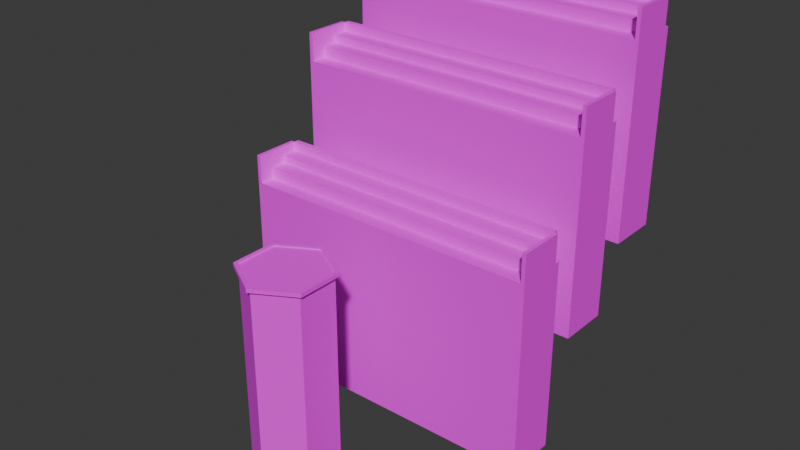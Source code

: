# Source: map1.blend  (saved by Blender 4.5.91; exported with 4.5.12 LTS)
import bpy
from mathutils import Matrix  # noqa: F401  (used for matrix-valued properties, if any)

bpy.ops.wm.read_factory_settings(use_empty=True)
scene = bpy.context.scene
scene.name = 'Scene'

# ---- collections
col_collection = bpy.data.collections.new('Collection'); scene.collection.children.link(col_collection)

# ---- images (referenced by path relative to the original .blend; pixels are not part of the script)
import os
ASSET_DIR = os.environ.get("B2B_ASSET_DIR", "")  # directory of the original .blend (textures are referenced by path, not embedded)
HERE = os.path.dirname(os.path.abspath(__file__))  # packed textures are extracted next to this script under _unpacked/

def load_image(name, relpath, width, height, colorspace="sRGB"):
    """Load a texture the original file referenced (path relative to the .blend, or extracted next to this script)."""
    p = next((c for c in (os.path.join(HERE, relpath), os.path.join(ASSET_DIR, relpath)) if relpath and os.path.exists(c)), "")
    if p:
        img = bpy.data.images.load(p, check_existing=True)
        img.name = name
    else:  # same state as the original file: an image datablock whose file is absent (Cycles renders it pink)
        img = bpy.data.images.new(name, width, height)
        img.source = "FILE"
        img.filepath = "//" + (relpath or name)
    img.colorspace_settings.name = colorspace
    return img
img_glow_png = load_image('glow.png', 'glow.png', 1024, 1024, 'sRGB')

# ---- materials (node trees are filled in below, after node groups)
mat_base = bpy.data.materials.new('base')
mat_base.alpha_threshold = 0.0
mat_base.roughness = 0.5
mat_base.line_color = (0.0, 0.0, 0.0, 1.0)

# ---- material node trees
mat_base.use_nodes = True; mat_base.node_tree.nodes.clear()
_N = mat_base.node_tree.nodes; _L = mat_base.node_tree.links
n0 = _N.new('ShaderNodeOutputMaterial'); n0.name = 'Material Output'; n0.location = (200, 100)
n1 = _N.new('ShaderNodeBsdfPrincipled'); n1.name = 'Principled BSDF'; n1.location = (-200, 100)
n1.inputs[2].default_value = 1.0
n1.inputs[3].default_value = 1.45
n2 = _N.new('ShaderNodeTexImage'); n2.name = 'Image Texture'; n2.location = (-490, 80)
n2.image = img_glow_png
_L.new(n1.outputs[0], n0.inputs[0])
_L.new(n2.outputs[0], n1.inputs[0])
n0.is_active_output = True

# ---- world
world_world = bpy.data.worlds.new('World'); scene.world = world_world
world_world.use_nodes = True; world_world.node_tree.nodes.clear()
_N = world_world.node_tree.nodes; _L = world_world.node_tree.links
n0 = _N.new('ShaderNodeOutputWorld'); n0.name = 'World Output'; n0.location = (200, 100)
n1 = _N.new('ShaderNodeBackground'); n1.name = 'Background'; n1.location = (-200, 100)
n1.inputs[0].default_value = (0.05088, 0.05088, 0.05088, 1.0)
_L.new(n1.outputs[0], n0.inputs[0])
n0.is_active_output = True
world_world.color = (0.05088, 0.05088, 0.05088)
world_world.sun_shadow_jitter_overblur = 0.0

# ---- meshes
me_cube_002 = bpy.data.meshes.new('Cube.002')
me_cube_002.from_pydata([(30.0, -130.0, -150.0), (30.0, -130.0, 0.0), (30.0, 110.0, -150.0), (30.0, 110.0, 0.0), (70.0, -130.0, -150.0), (70.0, -130.0, 0.0), (70.0, 110.0, -150.0), (70.0, 110.0, 0.0), (66.0, 110.0, -150.0), (66.0, 110.0, 0.0), (66.0, -130.0, -150.0), (66.0, -130.0, 0.0), (66.0, -127.0, 22.0), (66.0, 107.0, 22.0), (66.0, 110.0, 22.0), (30.0, 110.0, 22.0), (30.0, -130.0, 22.0), (66.0, -130.0, 22.0), (30.0, -127.0, -150.0), (30.0, 107.0, -150.0), (30.0, 107.0, 0.0), (30.0, -127.0, 0.0), (70.0, 107.0, -150.0), (70.0, -127.0, -150.0), (70.0, -127.0, 0.0), (70.0, 107.0, 0.0), (66.0, 107.0, 0.0), (66.0, -127.0, 0.0), (66.0, 107.0, -150.0), (66.0, -127.0, -150.0), (70.0, -127.0, 22.0), (70.0, 107.0, 22.0), (30.0, -127.0, 22.0), (30.0, 107.0, 22.0), (54.0, 110.0, -150.0), (42.0, 110.0, -150.0), (42.0, -127.0, 22.0), (54.0, -127.0, 22.0), (54.0, -130.0, 0.0), (42.0, -130.0, 0.0), (42.0, 110.0, 0.0), (54.0, 110.0, 0.0), (42.0, -130.0, -150.0), (54.0, -130.0, -150.0), (42.0, 110.0, 22.0), (54.0, 110.0, 22.0), (54.0, -130.0, 22.0), (42.0, -130.0, 22.0), (54.0, 107.0, 22.0), (42.0, 107.0, 22.0), (54.0, -127.0, -150.0), (42.0, -127.0, -150.0), (42.0, 107.0, -150.0), (54.0, 107.0, -150.0), (42.0, -127.0, 0.0), (54.0, -127.0, 0.0), (54.0, 107.0, 0.0), (42.0, 107.0, 0.0), (66.0, 107.0, 9.0), (66.0, -127.0, 9.0), (54.0, -127.0, 9.0), (42.0, -127.0, 9.0), (54.0, 107.0, 9.0), (42.0, 107.0, 9.0), (66.0, 107.0, 15.0), (66.0, -127.0, 15.0), (54.0, -127.0, 15.0), (54.0, 107.0, 15.0)], [], [(3, 20, 33, 15), (8, 9, 7, 6), (44, 15, 33, 49), (42, 39, 1, 0), (25, 26, 13, 31), (11, 27, 12, 17), (38, 11, 17, 46), (24, 25, 31, 30), (4, 5, 11, 10), (34, 41, 9, 8), (54, 21, 32, 36), (36, 32, 16, 47), (12, 30, 31, 13), (26, 27, 12, 13), (26, 9, 14, 13), (56, 26, 13, 48), (51, 18, 19, 52), (21, 1, 16, 32), (27, 26, 58, 59), (23, 29, 28, 22), (24, 23, 22, 25), (20, 19, 18, 21), (0, 1, 21, 18), (34, 8, 28, 53), (50, 29, 10, 43), (19, 20, 3, 2), (27, 24, 30, 12), (40, 3, 15, 44), (6, 7, 25, 22), (29, 23, 4, 10), (8, 6, 22, 28), (23, 24, 5, 4), (24, 27, 11, 5), (7, 9, 26, 25), (9, 41, 45, 14), (41, 40, 44, 45), (18, 51, 42, 0), (51, 50, 43, 42), (2, 35, 52, 19), (35, 34, 53, 52), (21, 54, 57, 20), (26, 56, 62, 58), (29, 50, 53, 28), (50, 51, 52, 53), (20, 57, 49, 33), (57, 56, 48, 49), (12, 37, 46, 17), (37, 36, 47, 46), (27, 55, 37, 12), (55, 54, 36, 37), (2, 3, 40, 35), (35, 40, 41, 34), (1, 39, 47, 16), (39, 38, 46, 47), (10, 11, 38, 43), (43, 38, 39, 42), (14, 45, 48, 13), (45, 44, 49, 48), (59, 58, 64, 65), (61, 60, 62, 63), (56, 57, 63, 62), (54, 55, 60, 61), (57, 54, 61, 63), (55, 27, 59, 60), (66, 65, 64, 67), (58, 62, 67, 64), (60, 59, 65, 66), (62, 60, 66, 67)])
_uv = me_cube_002.uv_layers.new(name='UVMap')
_uv.uv.foreach_set('vector', [10.5, 0.386, 10.25, 0.386, 10.25, 2.219, 10.5, 2.219, 1.588, -1.281, 1.588, 0.386, 1.922, 0.386, 1.922, -1.281, -0.4118, 10.5, -1.412, 10.5, -1.412, 10.25, -0.4118, 10.25, -0.4118, -1.281, -0.4118, 0.386, -1.412, 0.386, -1.412, -1.281, 1.922, 0.386, 1.588, 0.386, 1.588, 2.219, 1.922, 2.219, -9.5, 0.386, -9.248, 0.386, -9.248, 2.219, -9.5, 2.219, 0.5882, 0.386, 1.588, 0.386, 1.588, 2.219, 0.5882, 2.219, -9.248, 0.386, 10.25, 0.386, 10.25, 2.219, -9.248, 2.219, 1.922, -1.281, 1.922, 0.386, 1.588, 0.386, 1.588, -1.281, 0.5882, -1.281, 0.5882, 0.386, 1.588, 0.386, 1.588, -1.281, -0.4118, 0.386, -1.412, 0.386, -1.412, 2.219, -0.4118, 2.219, -0.4118, -9.248, -1.412, -9.248, -1.412, -9.5, -0.4118, -9.5, 1.588, -9.248, 1.922, -9.248, 1.922, 10.25, 1.588, 10.25, 10.25, 0.386, -9.248, 0.386, -9.248, 2.219, 10.25, 2.219, 10.25, 0.386, 10.5, 0.386, 10.5, 2.219, 10.25, 2.219, 0.5882, 0.386, 1.588, 0.386, 1.588, 2.219, 0.5882, 2.219, -0.4118, -9.248, -1.412, -9.248, -1.412, 10.25, -0.4118, 10.25, -9.248, 0.386, -9.5, 0.386, -9.5, 2.219, -9.248, 2.219, -9.248, 0.386, 10.25, 0.386, 10.25, 1.136, -9.248, 1.136, 1.922, -9.248, 1.588, -9.248, 1.588, 10.25, 1.922, 10.25, -9.248, 0.386, -9.248, -1.281, 10.25, -1.281, 10.25, 0.386, 10.25, 0.386, 10.25, -1.281, -9.248, -1.281, -9.248, 0.386, -9.5, -1.281, -9.5, 0.386, -9.248, 0.386, -9.248, -1.281, 0.5882, 10.5, 1.588, 10.5, 1.588, 10.25, 0.5882, 10.25, 0.5882, -9.248, 1.588, -9.248, 1.588, -9.5, 0.5882, -9.5, 10.25, -1.281, 10.25, 0.386, 10.5, 0.386, 10.5, -1.281, 1.588, 0.386, 1.922, 0.386, 1.922, 2.219, 1.588, 2.219, -0.4118, 0.386, -1.412, 0.386, -1.412, 2.219, -0.4118, 2.219, 10.5, -1.281, 10.5, 0.386, 10.25, 0.386, 10.25, -1.281, 1.588, -9.248, 1.922, -9.248, 1.922, -9.5, 1.588, -9.5, 1.588, 10.5, 1.922, 10.5, 1.922, 10.25, 1.588, 10.25, -9.248, -1.281, -9.248, 0.386, -9.5, 0.386, -9.5, -1.281, 1.922, -9.248, 1.588, -9.248, 1.588, -9.5, 1.922, -9.5, 1.922, 10.5, 1.588, 10.5, 1.588, 10.25, 1.922, 10.25, 1.588, 0.386, 0.5882, 0.386, 0.5882, 2.219, 1.588, 2.219, 0.5882, 0.386, -0.4118, 0.386, -0.4118, 2.219, 0.5882, 2.219, -1.412, -9.248, -0.4118, -9.248, -0.4118, -9.5, -1.412, -9.5, -0.4118, -9.248, 0.5882, -9.248, 0.5882, -9.5, -0.4118, -9.5, -1.412, 10.5, -0.4118, 10.5, -0.4118, 10.25, -1.412, 10.25, -0.4118, 10.5, 0.5882, 10.5, 0.5882, 10.25, -0.4118, 10.25, -1.412, -9.248, -0.4118, -9.248, -0.4118, 10.25, -1.412, 10.25, 1.588, 0.386, 0.5882, 0.386, 0.5882, 1.136, 1.588, 1.136, 1.588, -9.248, 0.5882, -9.248, 0.5882, 10.25, 1.588, 10.25, 0.5882, -9.248, -0.4118, -9.248, -0.4118, 10.25, 0.5882, 10.25, -1.412, 0.386, -0.4118, 0.386, -0.4118, 2.219, -1.412, 2.219, -0.4118, 0.386, 0.5882, 0.386, 0.5882, 2.219, -0.4118, 2.219, 1.588, -9.248, 0.5882, -9.248, 0.5882, -9.5, 1.588, -9.5, 0.5882, -9.248, -0.4118, -9.248, -0.4118, -9.5, 0.5882, -9.5, 1.588, 0.386, 0.5882, 0.386, 0.5882, 2.219, 1.588, 2.219, 0.5882, 0.386, -0.4118, 0.386, -0.4118, 2.219, 0.5882, 2.219, -1.412, -1.281, -1.412, 0.386, -0.4118, 0.386, -0.4118, -1.281, -0.4118, -1.281, -0.4118, 0.386, 0.5882, 0.386, 0.5882, -1.281, -1.412, 0.386, -0.4118, 0.386, -0.4118, 2.219, -1.412, 2.219, -0.4118, 0.386, 0.5882, 0.386, 0.5882, 2.219, -0.4118, 2.219, 1.588, -1.281, 1.588, 0.386, 0.5882, 0.386, 0.5882, -1.281, 0.5882, -1.281, 0.5882, 0.386, -0.4118, 0.386, -0.4118, -1.281, 1.588, 10.5, 0.5882, 10.5, 0.5882, 10.25, 1.588, 10.25, 0.5882, 10.5, -0.4118, 10.5, -0.4118, 10.25, 0.5882, 10.25, -9.248, 1.136, 10.25, 1.136, 10.25, 1.636, -9.248, 1.636, -0.4118, -9.248, 0.5882, -9.248, 0.5882, 10.25, -0.4118, 10.25, 0.5882, 0.386, -0.4118, 0.386, -0.4118, 1.136, 0.5882, 1.136, -0.4118, 0.386, 0.5882, 0.386, 0.5882, 1.136, -0.4118, 1.136, 10.25, 0.386, -9.248, 0.386, -9.248, 1.136, 10.25, 1.136, 0.5882, 0.386, 1.588, 0.386, 1.588, 1.136, 0.5882, 1.136, 0.5882, -9.248, 1.588, -9.248, 1.588, 10.25, 0.5882, 10.25, 1.588, 1.136, 0.5882, 1.136, 0.5882, 1.636, 1.588, 1.636, 0.5882, 1.136, 1.588, 1.136, 1.588, 1.636, 0.5882, 1.636, 10.25, 1.136, -9.248, 1.136, -9.248, 1.636, 10.25, 1.636])
me_cube_002.materials.append(mat_base)
me_cube_002.update()
me_cylinder_001 = bpy.data.meshes.new('Cylinder.001')
me_cylinder_001.from_pydata([(3.058e-07, 32.4, -2.0), (3.058e-07, 32.4, 0.0), (28.06, 16.2, -2.0), (28.06, 16.2, 0.0), (28.06, -16.2, -2.0), (28.06, -16.2, 0.0), (3.058e-07, -32.4, -2.0), (3.058e-07, -32.4, 0.0), (-28.06, -16.2, -2.0), (-28.06, -16.2, 0.0), (-28.06, 16.2, -2.0), (-28.06, 16.2, 0.0), (3.363e-07, 35.64, -2.1), (30.87, 17.82, -2.1), (30.87, 17.82, 0.1), (3.363e-07, 35.64, 0.1), (30.87, -17.82, -2.1), (30.87, -17.82, 0.1), (3.363e-07, -35.64, -2.1), (3.363e-07, -35.64, 0.1), (-30.87, -17.82, -2.1), (-30.87, -17.82, 0.1), (-30.87, 17.82, -2.1), (-30.87, 17.82, 0.1), (28.06, 16.2, 1.0), (3.058e-07, 32.4, 1.0), (28.06, -16.2, 1.0), (-30.87, 17.82, 1.1), (-28.06, 16.2, 1.0), (3.058e-07, -32.4, 1.0), (3.363e-07, 35.64, 1.1), (-28.06, -16.2, 1.0), (30.87, 17.82, 1.1), (30.87, -17.82, 1.1), (3.363e-07, -35.64, 1.1), (-30.87, -17.82, 1.1), (3.058e-07, 32.4, -163.0), (28.06, 16.2, -163.0), (28.06, -16.2, -163.0), (3.058e-07, -32.4, -163.0), (-28.06, -16.2, -163.0), (-28.06, 16.2, -163.0)], [], [(4, 2, 13, 16), (5, 7, 29, 26), (6, 4, 16, 18), (2, 0, 12, 13), (3, 1, 11, 9, 7, 5), (1, 3, 24, 25), (8, 6, 18, 20), (2, 4, 38, 37), (12, 15, 14, 13), (13, 14, 17, 16), (16, 17, 19, 18), (18, 19, 21, 20), (20, 21, 23, 22), (22, 23, 15, 12), (15, 23, 27, 30), (7, 9, 31, 29), (9, 11, 28, 31), (11, 1, 25, 28), (0, 10, 22, 12), (10, 8, 20, 22), (31, 28, 27, 35), (28, 25, 30, 27), (29, 31, 35, 34), (25, 24, 32, 30), (26, 29, 34, 33), (24, 26, 33, 32), (23, 21, 35, 27), (3, 5, 26, 24), (21, 19, 34, 35), (14, 15, 30, 32), (19, 17, 33, 34), (17, 14, 32, 33), (36, 37, 38, 39, 40, 41), (8, 10, 41, 40), (0, 2, 37, 36), (4, 6, 39, 38), (10, 0, 36, 41), (6, 8, 40, 39)])
_uv = me_cylinder_001.uv_layers.new(name='UVMap')
_uv.uv.foreach_set('vector', [8.373, -4.045, 8.373, 5.045, 9.16, 5.5, 9.16, -4.5, 8.373, 0.4347, 0.5, 0.4347, 0.5, 1.344, 8.373, 1.344, 0.5, -8.591, 8.373, -4.045, 9.16, -4.5, 0.5, -9.5, 8.373, 5.045, 0.5, 9.591, 0.5, 10.5, 9.16, 5.5, 8.373, 5.045, 0.5, 9.591, -7.373, 5.045, -7.373, -4.045, 0.5, -8.591, 8.373, -4.045, 0.5, 0.4347, 8.373, 0.4347, 8.373, 1.344, 0.5, 1.344, -7.373, -4.045, 0.5, -8.591, 0.5, -9.5, -8.16, -4.5, 3.0, 3.75, -2.0, 3.75, -2.0, -2.75, 3.0, -2.75, 0.5, -0.5199, 0.5, 0.4801, 9.16, 0.4801, 9.16, -0.5199, 5.5, -0.5199, 5.5, 0.4801, -4.5, 0.4801, -4.5, -0.5199, 9.16, -0.5199, 9.16, 0.4801, 0.5, 0.4801, 0.5, -0.5199, 0.5, -0.5199, 0.5, 0.4801, -8.16, 0.4801, -8.16, -0.5199, -4.5, -0.5199, -4.5, 0.4801, 5.5, 0.4801, 5.5, -0.5199, -8.16, -0.5199, -8.16, 0.4801, 0.5, 0.4801, 0.5, -0.5199, 0.5, 0.4801, -8.16, 0.4801, -8.16, 1.389, 0.5, 1.389, 0.5, 0.4347, -7.373, 0.4347, -7.373, 1.344, 0.5, 1.344, -4.045, 0.4347, 5.045, 0.4347, 5.045, 1.344, -4.045, 1.344, -7.373, 0.4347, 0.5, 0.4347, 0.5, 1.344, -7.373, 1.344, 0.5, 9.591, -7.373, 5.045, -8.16, 5.5, 0.5, 10.5, -7.373, 5.045, -7.373, -4.045, -8.16, -4.5, -8.16, 5.5, -7.373, -4.045, -7.373, 5.045, -8.16, 5.5, -8.16, -4.5, -7.373, 5.045, 0.5, 9.591, 0.5, 10.5, -8.16, 5.5, 0.5, -8.591, -7.373, -4.045, -8.16, -4.5, 0.5, -9.5, 0.5, 9.591, 8.373, 5.045, 9.16, 5.5, 0.5, 10.5, 8.373, -4.045, 0.5, -8.591, 0.5, -9.5, 9.16, -4.5, 8.373, 5.045, 8.373, -4.045, 9.16, -4.5, 9.16, 5.5, 5.5, 0.4801, -4.5, 0.4801, -4.5, 1.389, 5.5, 1.389, 5.045, 0.4347, -4.045, 0.4347, -4.045, 1.344, 5.045, 1.344, -8.16, 0.4801, 0.5, 0.4801, 0.5, 1.389, -8.16, 1.389, 9.16, 0.4801, 0.5, 0.4801, 0.5, 1.389, 9.16, 1.389, 0.5, 0.4801, 9.16, 0.4801, 9.16, 1.389, 0.5, 1.389, -4.5, 0.4801, 5.5, 0.4801, 5.5, 1.389, -4.5, 1.389, 0.5, 9.591, 8.373, 5.045, 8.373, -4.045, 0.5, -8.591, -7.373, -4.045, -7.373, 5.045, -2.0, 3.75, 3.0, 3.75, 3.0, -2.75, -2.0, -2.75, 0.5, 3.75, 4.83, 3.75, 4.83, -2.75, 0.5, -2.75, 4.83, 3.75, 0.5, 3.75, 0.5, -2.75, 4.83, -2.75, -3.83, 3.75, 0.5, 3.75, 0.5, -2.75, -3.83, -2.75, 0.5, 3.75, -3.83, 3.75, -3.83, -2.75, 0.5, -2.75])
me_cylinder_001.materials.append(mat_base)
me_cylinder_001.update()
me_cube_001 = bpy.data.meshes.new('Cube.001')
me_cube_001.from_pydata([(30.0, -130.0, -150.0), (30.0, -130.0, 0.0), (30.0, 110.0, -150.0), (30.0, 110.0, 0.0), (70.0, -130.0, -150.0), (70.0, -130.0, 0.0), (70.0, 110.0, -150.0), (70.0, 110.0, 0.0), (66.0, 110.0, -150.0), (66.0, 110.0, 0.0), (66.0, -130.0, -150.0), (66.0, -130.0, 0.0), (66.0, -127.0, 22.0), (66.0, 107.0, 22.0), (66.0, 110.0, 22.0), (30.0, 110.0, 22.0), (30.0, -130.0, 22.0), (66.0, -130.0, 22.0), (30.0, -127.0, -150.0), (30.0, 107.0, -150.0), (30.0, 107.0, 0.0), (30.0, -127.0, 0.0), (70.0, 107.0, -150.0), (70.0, -127.0, -150.0), (70.0, -127.0, 0.0), (70.0, 107.0, 0.0), (66.0, 107.0, 0.0), (66.0, -127.0, 0.0), (66.0, 107.0, -150.0), (66.0, -127.0, -150.0), (70.0, -127.0, 22.0), (70.0, 107.0, 22.0), (30.0, -127.0, 22.0), (30.0, 107.0, 22.0), (54.0, 110.0, -150.0), (42.0, 110.0, -150.0), (42.0, -127.0, 22.0), (54.0, -127.0, 22.0), (54.0, -130.0, 0.0), (42.0, -130.0, 0.0), (42.0, 110.0, 0.0), (54.0, 110.0, 0.0), (42.0, -130.0, -150.0), (54.0, -130.0, -150.0), (42.0, 110.0, 22.0), (54.0, 110.0, 22.0), (54.0, -130.0, 22.0), (42.0, -130.0, 22.0), (54.0, 107.0, 22.0), (42.0, 107.0, 22.0), (54.0, -127.0, -150.0), (42.0, -127.0, -150.0), (42.0, 107.0, -150.0), (54.0, 107.0, -150.0), (42.0, -127.0, 0.0), (54.0, -127.0, 0.0), (54.0, 107.0, 0.0), (42.0, 107.0, 0.0), (66.0, 107.0, 9.0), (66.0, -127.0, 9.0), (54.0, -127.0, 9.0), (42.0, -127.0, 9.0), (54.0, 107.0, 9.0), (42.0, 107.0, 9.0), (66.0, 107.0, 15.0), (66.0, -127.0, 15.0), (54.0, -127.0, 15.0), (54.0, 107.0, 15.0)], [], [(3, 20, 33, 15), (8, 9, 7, 6), (44, 15, 33, 49), (42, 39, 1, 0), (25, 26, 13, 31), (11, 27, 12, 17), (38, 11, 17, 46), (24, 25, 31, 30), (4, 5, 11, 10), (34, 41, 9, 8), (54, 21, 32, 36), (36, 32, 16, 47), (12, 30, 31, 13), (26, 27, 12, 13), (26, 9, 14, 13), (56, 26, 13, 48), (51, 18, 19, 52), (21, 1, 16, 32), (27, 26, 58, 59), (23, 29, 28, 22), (24, 23, 22, 25), (20, 19, 18, 21), (0, 1, 21, 18), (34, 8, 28, 53), (50, 29, 10, 43), (19, 20, 3, 2), (27, 24, 30, 12), (40, 3, 15, 44), (6, 7, 25, 22), (29, 23, 4, 10), (8, 6, 22, 28), (23, 24, 5, 4), (24, 27, 11, 5), (7, 9, 26, 25), (9, 41, 45, 14), (41, 40, 44, 45), (18, 51, 42, 0), (51, 50, 43, 42), (2, 35, 52, 19), (35, 34, 53, 52), (21, 54, 57, 20), (26, 56, 62, 58), (29, 50, 53, 28), (50, 51, 52, 53), (20, 57, 49, 33), (57, 56, 48, 49), (12, 37, 46, 17), (37, 36, 47, 46), (27, 55, 37, 12), (55, 54, 36, 37), (2, 3, 40, 35), (35, 40, 41, 34), (1, 39, 47, 16), (39, 38, 46, 47), (10, 11, 38, 43), (43, 38, 39, 42), (14, 45, 48, 13), (45, 44, 49, 48), (59, 58, 64, 65), (61, 60, 62, 63), (56, 57, 63, 62), (54, 55, 60, 61), (57, 54, 61, 63), (55, 27, 59, 60), (66, 65, 64, 67), (58, 62, 67, 64), (60, 59, 65, 66), (62, 60, 66, 67)])
_uv = me_cube_001.uv_layers.new(name='UVMap')
_uv.uv.foreach_set('vector', [10.5, 0.386, 10.25, 0.386, 10.25, 2.219, 10.5, 2.219, 1.588, -1.281, 1.588, 0.386, 1.922, 0.386, 1.922, -1.281, -0.4118, 10.5, -1.412, 10.5, -1.412, 10.25, -0.4118, 10.25, -0.4118, -1.281, -0.4118, 0.386, -1.412, 0.386, -1.412, -1.281, 1.922, 0.386, 1.588, 0.386, 1.588, 2.219, 1.922, 2.219, -9.5, 0.386, -9.248, 0.386, -9.248, 2.219, -9.5, 2.219, 0.5882, 0.386, 1.588, 0.386, 1.588, 2.219, 0.5882, 2.219, -9.248, 0.386, 10.25, 0.386, 10.25, 2.219, -9.248, 2.219, 1.922, -1.281, 1.922, 0.386, 1.588, 0.386, 1.588, -1.281, 0.5882, -1.281, 0.5882, 0.386, 1.588, 0.386, 1.588, -1.281, -0.4118, 0.386, -1.412, 0.386, -1.412, 2.219, -0.4118, 2.219, -0.4118, -9.248, -1.412, -9.248, -1.412, -9.5, -0.4118, -9.5, 1.588, -9.248, 1.922, -9.248, 1.922, 10.25, 1.588, 10.25, 10.25, 0.386, -9.248, 0.386, -9.248, 2.219, 10.25, 2.219, 10.25, 0.386, 10.5, 0.386, 10.5, 2.219, 10.25, 2.219, 0.5882, 0.386, 1.588, 0.386, 1.588, 2.219, 0.5882, 2.219, -0.4118, -9.248, -1.412, -9.248, -1.412, 10.25, -0.4118, 10.25, -9.248, 0.386, -9.5, 0.386, -9.5, 2.219, -9.248, 2.219, -9.248, 0.386, 10.25, 0.386, 10.25, 1.136, -9.248, 1.136, 1.922, -9.248, 1.588, -9.248, 1.588, 10.25, 1.922, 10.25, -9.248, 0.386, -9.248, -1.281, 10.25, -1.281, 10.25, 0.386, 10.25, 0.386, 10.25, -1.281, -9.248, -1.281, -9.248, 0.386, -9.5, -1.281, -9.5, 0.386, -9.248, 0.386, -9.248, -1.281, 0.5882, 10.5, 1.588, 10.5, 1.588, 10.25, 0.5882, 10.25, 0.5882, -9.248, 1.588, -9.248, 1.588, -9.5, 0.5882, -9.5, 10.25, -1.281, 10.25, 0.386, 10.5, 0.386, 10.5, -1.281, 1.588, 0.386, 1.922, 0.386, 1.922, 2.219, 1.588, 2.219, -0.4118, 0.386, -1.412, 0.386, -1.412, 2.219, -0.4118, 2.219, 10.5, -1.281, 10.5, 0.386, 10.25, 0.386, 10.25, -1.281, 1.588, -9.248, 1.922, -9.248, 1.922, -9.5, 1.588, -9.5, 1.588, 10.5, 1.922, 10.5, 1.922, 10.25, 1.588, 10.25, -9.248, -1.281, -9.248, 0.386, -9.5, 0.386, -9.5, -1.281, 1.922, -9.248, 1.588, -9.248, 1.588, -9.5, 1.922, -9.5, 1.922, 10.5, 1.588, 10.5, 1.588, 10.25, 1.922, 10.25, 1.588, 0.386, 0.5882, 0.386, 0.5882, 2.219, 1.588, 2.219, 0.5882, 0.386, -0.4118, 0.386, -0.4118, 2.219, 0.5882, 2.219, -1.412, -9.248, -0.4118, -9.248, -0.4118, -9.5, -1.412, -9.5, -0.4118, -9.248, 0.5882, -9.248, 0.5882, -9.5, -0.4118, -9.5, -1.412, 10.5, -0.4118, 10.5, -0.4118, 10.25, -1.412, 10.25, -0.4118, 10.5, 0.5882, 10.5, 0.5882, 10.25, -0.4118, 10.25, -1.412, -9.248, -0.4118, -9.248, -0.4118, 10.25, -1.412, 10.25, 1.588, 0.386, 0.5882, 0.386, 0.5882, 1.136, 1.588, 1.136, 1.588, -9.248, 0.5882, -9.248, 0.5882, 10.25, 1.588, 10.25, 0.5882, -9.248, -0.4118, -9.248, -0.4118, 10.25, 0.5882, 10.25, -1.412, 0.386, -0.4118, 0.386, -0.4118, 2.219, -1.412, 2.219, -0.4118, 0.386, 0.5882, 0.386, 0.5882, 2.219, -0.4118, 2.219, 1.588, -9.248, 0.5882, -9.248, 0.5882, -9.5, 1.588, -9.5, 0.5882, -9.248, -0.4118, -9.248, -0.4118, -9.5, 0.5882, -9.5, 1.588, 0.386, 0.5882, 0.386, 0.5882, 2.219, 1.588, 2.219, 0.5882, 0.386, -0.4118, 0.386, -0.4118, 2.219, 0.5882, 2.219, -1.412, -1.281, -1.412, 0.386, -0.4118, 0.386, -0.4118, -1.281, -0.4118, -1.281, -0.4118, 0.386, 0.5882, 0.386, 0.5882, -1.281, -1.412, 0.386, -0.4118, 0.386, -0.4118, 2.219, -1.412, 2.219, -0.4118, 0.386, 0.5882, 0.386, 0.5882, 2.219, -0.4118, 2.219, 1.588, -1.281, 1.588, 0.386, 0.5882, 0.386, 0.5882, -1.281, 0.5882, -1.281, 0.5882, 0.386, -0.4118, 0.386, -0.4118, -1.281, 1.588, 10.5, 0.5882, 10.5, 0.5882, 10.25, 1.588, 10.25, 0.5882, 10.5, -0.4118, 10.5, -0.4118, 10.25, 0.5882, 10.25, -9.248, 1.136, 10.25, 1.136, 10.25, 1.636, -9.248, 1.636, -0.4118, -9.248, 0.5882, -9.248, 0.5882, 10.25, -0.4118, 10.25, 0.5882, 0.386, -0.4118, 0.386, -0.4118, 1.136, 0.5882, 1.136, -0.4118, 0.386, 0.5882, 0.386, 0.5882, 1.136, -0.4118, 1.136, 10.25, 0.386, -9.248, 0.386, -9.248, 1.136, 10.25, 1.136, 0.5882, 0.386, 1.588, 0.386, 1.588, 1.136, 0.5882, 1.136, 0.5882, -9.248, 1.588, -9.248, 1.588, 10.25, 0.5882, 10.25, 1.588, 1.136, 0.5882, 1.136, 0.5882, 1.636, 1.588, 1.636, 0.5882, 1.136, 1.588, 1.136, 1.588, 1.636, 0.5882, 1.636, 10.25, 1.136, -9.248, 1.136, -9.248, 1.636, 10.25, 1.636])
me_cube_001.materials.append(mat_base)
me_cube_001.update()
me_cube_003 = bpy.data.meshes.new('Cube.003')
me_cube_003.from_pydata([(30.0, -130.0, -150.0), (30.0, -130.0, 0.0), (30.0, 110.0, -150.0), (30.0, 110.0, 0.0), (70.0, -130.0, -150.0), (70.0, -130.0, 0.0), (70.0, 110.0, -150.0), (70.0, 110.0, 0.0), (66.0, 110.0, -150.0), (66.0, 110.0, 0.0), (66.0, -130.0, -150.0), (66.0, -130.0, 0.0), (66.0, -127.0, 22.0), (66.0, 107.0, 22.0), (66.0, 110.0, 22.0), (30.0, 110.0, 22.0), (30.0, -130.0, 22.0), (66.0, -130.0, 22.0), (30.0, -127.0, -150.0), (30.0, 107.0, -150.0), (30.0, 107.0, 0.0), (30.0, -127.0, 0.0), (70.0, 107.0, -150.0), (70.0, -127.0, -150.0), (70.0, -127.0, 0.0), (70.0, 107.0, 0.0), (66.0, 107.0, 0.0), (66.0, -127.0, 0.0), (66.0, 107.0, -150.0), (66.0, -127.0, -150.0), (70.0, -127.0, 22.0), (70.0, 107.0, 22.0), (30.0, -127.0, 22.0), (30.0, 107.0, 22.0), (54.0, 110.0, -150.0), (42.0, 110.0, -150.0), (42.0, -127.0, 22.0), (54.0, -127.0, 22.0), (54.0, -130.0, 0.0), (42.0, -130.0, 0.0), (42.0, 110.0, 0.0), (54.0, 110.0, 0.0), (42.0, -130.0, -150.0), (54.0, -130.0, -150.0), (42.0, 110.0, 22.0), (54.0, 110.0, 22.0), (54.0, -130.0, 22.0), (42.0, -130.0, 22.0), (54.0, 107.0, 22.0), (42.0, 107.0, 22.0), (54.0, -127.0, -150.0), (42.0, -127.0, -150.0), (42.0, 107.0, -150.0), (54.0, 107.0, -150.0), (42.0, -127.0, 0.0), (54.0, -127.0, 0.0), (54.0, 107.0, 0.0), (42.0, 107.0, 0.0), (66.0, 107.0, 9.0), (66.0, -127.0, 9.0), (54.0, -127.0, 9.0), (42.0, -127.0, 9.0), (54.0, 107.0, 9.0), (42.0, 107.0, 9.0), (66.0, 107.0, 15.0), (66.0, -127.0, 15.0), (54.0, -127.0, 15.0), (54.0, 107.0, 15.0)], [], [(3, 20, 33, 15), (8, 9, 7, 6), (44, 15, 33, 49), (42, 39, 1, 0), (25, 26, 13, 31), (11, 27, 12, 17), (38, 11, 17, 46), (24, 25, 31, 30), (4, 5, 11, 10), (34, 41, 9, 8), (54, 21, 32, 36), (36, 32, 16, 47), (12, 30, 31, 13), (26, 27, 12, 13), (26, 9, 14, 13), (56, 26, 13, 48), (51, 18, 19, 52), (21, 1, 16, 32), (27, 26, 58, 59), (23, 29, 28, 22), (24, 23, 22, 25), (20, 19, 18, 21), (0, 1, 21, 18), (34, 8, 28, 53), (50, 29, 10, 43), (19, 20, 3, 2), (27, 24, 30, 12), (40, 3, 15, 44), (6, 7, 25, 22), (29, 23, 4, 10), (8, 6, 22, 28), (23, 24, 5, 4), (24, 27, 11, 5), (7, 9, 26, 25), (9, 41, 45, 14), (41, 40, 44, 45), (18, 51, 42, 0), (51, 50, 43, 42), (2, 35, 52, 19), (35, 34, 53, 52), (21, 54, 57, 20), (26, 56, 62, 58), (29, 50, 53, 28), (50, 51, 52, 53), (20, 57, 49, 33), (57, 56, 48, 49), (12, 37, 46, 17), (37, 36, 47, 46), (27, 55, 37, 12), (55, 54, 36, 37), (2, 3, 40, 35), (35, 40, 41, 34), (1, 39, 47, 16), (39, 38, 46, 47), (10, 11, 38, 43), (43, 38, 39, 42), (14, 45, 48, 13), (45, 44, 49, 48), (59, 58, 64, 65), (61, 60, 62, 63), (56, 57, 63, 62), (54, 55, 60, 61), (57, 54, 61, 63), (55, 27, 59, 60), (66, 65, 64, 67), (58, 62, 67, 64), (60, 59, 65, 66), (62, 60, 66, 67)])
_uv = me_cube_003.uv_layers.new(name='UVMap')
_uv.uv.foreach_set('vector', [10.5, 0.386, 10.25, 0.386, 10.25, 2.219, 10.5, 2.219, 1.588, -1.281, 1.588, 0.386, 1.922, 0.386, 1.922, -1.281, -0.4118, 10.5, -1.412, 10.5, -1.412, 10.25, -0.4118, 10.25, -0.4118, -1.281, -0.4118, 0.386, -1.412, 0.386, -1.412, -1.281, 1.922, 0.386, 1.588, 0.386, 1.588, 2.219, 1.922, 2.219, -9.5, 0.386, -9.248, 0.386, -9.248, 2.219, -9.5, 2.219, 0.5882, 0.386, 1.588, 0.386, 1.588, 2.219, 0.5882, 2.219, -9.248, 0.386, 10.25, 0.386, 10.25, 2.219, -9.248, 2.219, 1.922, -1.281, 1.922, 0.386, 1.588, 0.386, 1.588, -1.281, 0.5882, -1.281, 0.5882, 0.386, 1.588, 0.386, 1.588, -1.281, -0.4118, 0.386, -1.412, 0.386, -1.412, 2.219, -0.4118, 2.219, -0.4118, -9.248, -1.412, -9.248, -1.412, -9.5, -0.4118, -9.5, 1.588, -9.248, 1.922, -9.248, 1.922, 10.25, 1.588, 10.25, 10.25, 0.386, -9.248, 0.386, -9.248, 2.219, 10.25, 2.219, 10.25, 0.386, 10.5, 0.386, 10.5, 2.219, 10.25, 2.219, 0.5882, 0.386, 1.588, 0.386, 1.588, 2.219, 0.5882, 2.219, -0.4118, -9.248, -1.412, -9.248, -1.412, 10.25, -0.4118, 10.25, -9.248, 0.386, -9.5, 0.386, -9.5, 2.219, -9.248, 2.219, -9.248, 0.386, 10.25, 0.386, 10.25, 1.136, -9.248, 1.136, 1.922, -9.248, 1.588, -9.248, 1.588, 10.25, 1.922, 10.25, -9.248, 0.386, -9.248, -1.281, 10.25, -1.281, 10.25, 0.386, 10.25, 0.386, 10.25, -1.281, -9.248, -1.281, -9.248, 0.386, -9.5, -1.281, -9.5, 0.386, -9.248, 0.386, -9.248, -1.281, 0.5882, 10.5, 1.588, 10.5, 1.588, 10.25, 0.5882, 10.25, 0.5882, -9.248, 1.588, -9.248, 1.588, -9.5, 0.5882, -9.5, 10.25, -1.281, 10.25, 0.386, 10.5, 0.386, 10.5, -1.281, 1.588, 0.386, 1.922, 0.386, 1.922, 2.219, 1.588, 2.219, -0.4118, 0.386, -1.412, 0.386, -1.412, 2.219, -0.4118, 2.219, 10.5, -1.281, 10.5, 0.386, 10.25, 0.386, 10.25, -1.281, 1.588, -9.248, 1.922, -9.248, 1.922, -9.5, 1.588, -9.5, 1.588, 10.5, 1.922, 10.5, 1.922, 10.25, 1.588, 10.25, -9.248, -1.281, -9.248, 0.386, -9.5, 0.386, -9.5, -1.281, 1.922, -9.248, 1.588, -9.248, 1.588, -9.5, 1.922, -9.5, 1.922, 10.5, 1.588, 10.5, 1.588, 10.25, 1.922, 10.25, 1.588, 0.386, 0.5882, 0.386, 0.5882, 2.219, 1.588, 2.219, 0.5882, 0.386, -0.4118, 0.386, -0.4118, 2.219, 0.5882, 2.219, -1.412, -9.248, -0.4118, -9.248, -0.4118, -9.5, -1.412, -9.5, -0.4118, -9.248, 0.5882, -9.248, 0.5882, -9.5, -0.4118, -9.5, -1.412, 10.5, -0.4118, 10.5, -0.4118, 10.25, -1.412, 10.25, -0.4118, 10.5, 0.5882, 10.5, 0.5882, 10.25, -0.4118, 10.25, -1.412, -9.248, -0.4118, -9.248, -0.4118, 10.25, -1.412, 10.25, 1.588, 0.386, 0.5882, 0.386, 0.5882, 1.136, 1.588, 1.136, 1.588, -9.248, 0.5882, -9.248, 0.5882, 10.25, 1.588, 10.25, 0.5882, -9.248, -0.4118, -9.248, -0.4118, 10.25, 0.5882, 10.25, -1.412, 0.386, -0.4118, 0.386, -0.4118, 2.219, -1.412, 2.219, -0.4118, 0.386, 0.5882, 0.386, 0.5882, 2.219, -0.4118, 2.219, 1.588, -9.248, 0.5882, -9.248, 0.5882, -9.5, 1.588, -9.5, 0.5882, -9.248, -0.4118, -9.248, -0.4118, -9.5, 0.5882, -9.5, 1.588, 0.386, 0.5882, 0.386, 0.5882, 2.219, 1.588, 2.219, 0.5882, 0.386, -0.4118, 0.386, -0.4118, 2.219, 0.5882, 2.219, -1.412, -1.281, -1.412, 0.386, -0.4118, 0.386, -0.4118, -1.281, -0.4118, -1.281, -0.4118, 0.386, 0.5882, 0.386, 0.5882, -1.281, -1.412, 0.386, -0.4118, 0.386, -0.4118, 2.219, -1.412, 2.219, -0.4118, 0.386, 0.5882, 0.386, 0.5882, 2.219, -0.4118, 2.219, 1.588, -1.281, 1.588, 0.386, 0.5882, 0.386, 0.5882, -1.281, 0.5882, -1.281, 0.5882, 0.386, -0.4118, 0.386, -0.4118, -1.281, 1.588, 10.5, 0.5882, 10.5, 0.5882, 10.25, 1.588, 10.25, 0.5882, 10.5, -0.4118, 10.5, -0.4118, 10.25, 0.5882, 10.25, -9.248, 1.136, 10.25, 1.136, 10.25, 1.636, -9.248, 1.636, -0.4118, -9.248, 0.5882, -9.248, 0.5882, 10.25, -0.4118, 10.25, 0.5882, 0.386, -0.4118, 0.386, -0.4118, 1.136, 0.5882, 1.136, -0.4118, 0.386, 0.5882, 0.386, 0.5882, 1.136, -0.4118, 1.136, 10.25, 0.386, -9.248, 0.386, -9.248, 1.136, 10.25, 1.136, 0.5882, 0.386, 1.588, 0.386, 1.588, 1.136, 0.5882, 1.136, 0.5882, -9.248, 1.588, -9.248, 1.588, 10.25, 0.5882, 10.25, 1.588, 1.136, 0.5882, 1.136, 0.5882, 1.636, 1.588, 1.636, 0.5882, 1.136, 1.588, 1.136, 1.588, 1.636, 0.5882, 1.636, 10.25, 1.136, -9.248, 1.136, -9.248, 1.636, 10.25, 1.636])
me_cube_003.materials.append(mat_base)
me_cube_003.update()

# ---- objects
ob_cube = bpy.data.objects.new('Cube', me_cube_002)
ob_cylinder_col = bpy.data.objects.new('Cylinder-col', me_cylinder_001)
ob_cube_001 = bpy.data.objects.new('Cube.001', me_cube_001)
ob_cube_002 = bpy.data.objects.new('Cube.002', me_cube_003)

# ---- transforms, parenting, visibility, modifiers, constraints
ob_cube.location = (0.0, 51.0, 0.0)
ob_cube.rotation_euler = (0.0, -0.0, 1.571)
ob_cylinder_col.location = (0.0, 0.0, 0.0)
ob_cube_001.location = (0.0, 111.0, 80.0)
ob_cube_001.rotation_euler = (0.0, -0.0, 1.571)
ob_cube_002.location = (0.0, 171.0, 130.0)
ob_cube_002.rotation_euler = (0.0, -0.0, 1.571)

# ---- collection membership
col_collection.objects.link(ob_cube)
col_collection.objects.link(ob_cylinder_col)
col_collection.objects.link(ob_cube_001)
col_collection.objects.link(ob_cube_002)

# ---- scene / render settings (as saved in the file)
scene.frame_start = 1; scene.frame_end = 250; scene.frame_set(1)
scene.render.engine = 'BLENDER_EEVEE_NEXT'
bpy.context.view_layer.update()

# ---- added for rendering (the .blend has no active camera and no usable light): camera, sun
cam_auto = bpy.data.cameras.new('AutoCamera')
cam_auto.lens = 50.0
cam_auto.sensor_width = 36.0
cam_auto.clip_end = 7843.88
ob_auto_camera = bpy.data.objects.new('AutoCamera', cam_auto)
scene.collection.objects.link(ob_auto_camera)
ob_auto_camera.location = (456.946, -433.656, 352.057)
ob_auto_camera.rotation_euler = (1.09748, -7.21219e-08, 0.694738)
scene.camera = ob_auto_camera
light_auto_sun = bpy.data.lights.new('AutoSun', 'SUN')
light_auto_sun.energy = 3.0
light_auto_sun.angle = 0.0523599
ob_auto_sun = bpy.data.objects.new('AutoSun', light_auto_sun)
scene.collection.objects.link(ob_auto_sun)
ob_auto_sun.rotation_euler = (0.872665, 0.174533, 0.523599)
bpy.context.view_layer.update()
